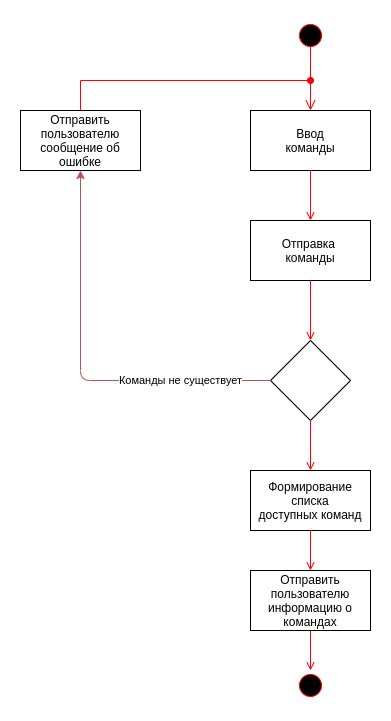

The diagram above was exported from draw.io. Its source (the exported page's mxGraphModel, read from the mxfile embedded in the PNG):
<mxGraphModel dx="1355" dy="774" grid="1" gridSize="10" guides="1" tooltips="1" connect="1" arrows="1" fold="1" page="1" pageScale="1" pageWidth="1169" pageHeight="826" background="#ffffff" math="0" shadow="0">
  <root>
    <mxCell id="0" />
    <mxCell id="1" parent="0" />
    <mxCell id="C3eNnCdu15_ko9XWmvcI-41" value="" style="ellipse;shape=startState;fillColor=#000000;strokeColor=#ff0000;" vertex="1" parent="1">
      <mxGeometry x="565" y="30" width="30" height="30" as="geometry" />
    </mxCell>
    <mxCell id="C3eNnCdu15_ko9XWmvcI-42" value="" style="edgeStyle=elbowEdgeStyle;elbow=horizontal;verticalAlign=bottom;endArrow=open;endSize=8;strokeColor=#FF0000;endFill=1;rounded=0;exitX=0.488;exitY=0.868;exitDx=0;exitDy=0;exitPerimeter=0;" edge="1" parent="1" source="C3eNnCdu15_ko9XWmvcI-41">
      <mxGeometry x="565" y="60" as="geometry">
        <mxPoint x="580" y="120" as="targetPoint" />
      </mxGeometry>
    </mxCell>
    <mxCell id="C3eNnCdu15_ko9XWmvcI-43" value="Ввод &#10;команды" style="" vertex="1" parent="1">
      <mxGeometry x="520" y="120" width="120" height="60" as="geometry" />
    </mxCell>
    <mxCell id="C3eNnCdu15_ko9XWmvcI-44" value="Отправка &#10;команды" style="" vertex="1" parent="1">
      <mxGeometry x="520" y="230" width="120" height="60" as="geometry" />
    </mxCell>
    <mxCell id="C3eNnCdu15_ko9XWmvcI-45" value="" style="endArrow=open;strokeColor=#FF0000;endFill=1;rounded=0" edge="1" parent="1" source="C3eNnCdu15_ko9XWmvcI-43" target="C3eNnCdu15_ko9XWmvcI-44">
      <mxGeometry relative="1" as="geometry" />
    </mxCell>
    <mxCell id="C3eNnCdu15_ko9XWmvcI-46" value="" style="endArrow=open;strokeColor=#FF0000;endFill=1;rounded=0;entryX=0.5;entryY=0;entryDx=0;entryDy=0;" edge="1" parent="1" source="C3eNnCdu15_ko9XWmvcI-44" target="C3eNnCdu15_ko9XWmvcI-47">
      <mxGeometry relative="1" as="geometry">
        <mxPoint x="575" y="345" as="targetPoint" />
      </mxGeometry>
    </mxCell>
    <mxCell id="C3eNnCdu15_ko9XWmvcI-47" value="" style="rhombus;whiteSpace=wrap;html=1;" vertex="1" parent="1">
      <mxGeometry x="540" y="350" width="80" height="80" as="geometry" />
    </mxCell>
    <mxCell id="C3eNnCdu15_ko9XWmvcI-48" value="Отправить пользователю сообщение об ошибке" style="rounded=0;whiteSpace=wrap;html=1;" vertex="1" parent="1">
      <mxGeometry x="290" y="120" width="120" height="60" as="geometry" />
    </mxCell>
    <mxCell id="C3eNnCdu15_ko9XWmvcI-49" value="Команды не существует" style="endArrow=classic;html=1;exitX=0;exitY=0.5;exitDx=0;exitDy=0;edgeStyle=orthogonalEdgeStyle;entryX=0.5;entryY=1;entryDx=0;entryDy=0;fillColor=#f8cecc;strokeColor=#b85450;" edge="1" parent="1" source="C3eNnCdu15_ko9XWmvcI-47" target="C3eNnCdu15_ko9XWmvcI-48">
      <mxGeometry x="-0.55" relative="1" as="geometry">
        <mxPoint x="310" y="330" as="sourcePoint" />
        <mxPoint x="230" y="310" as="targetPoint" />
        <Array as="points">
          <mxPoint x="350" y="390" />
        </Array>
        <mxPoint as="offset" />
      </mxGeometry>
    </mxCell>
    <mxCell id="C3eNnCdu15_ko9XWmvcI-50" value="" style="edgeStyle=elbowEdgeStyle;verticalAlign=bottom;endArrow=oval;endSize=6;strokeColor=#FF0000;endFill=1;rounded=0;exitX=0.5;exitY=0;exitDx=0;exitDy=0;elbow=vertical;" edge="1" parent="1" source="C3eNnCdu15_ko9XWmvcI-48">
      <mxGeometry x="334.65999999999997" y="140" as="geometry">
        <mxPoint x="580" y="90" as="targetPoint" />
        <mxPoint x="349.6600000000002" y="140" as="sourcePoint" />
        <Array as="points">
          <mxPoint x="350" y="90" />
        </Array>
      </mxGeometry>
    </mxCell>
    <mxCell id="C3eNnCdu15_ko9XWmvcI-51" value="Формирование&#10;списка&#10;доступных команд" style="" vertex="1" parent="1">
      <mxGeometry x="520" y="480" width="120" height="60" as="geometry" />
    </mxCell>
    <mxCell id="C3eNnCdu15_ko9XWmvcI-52" value="" style="endArrow=open;strokeColor=#FF0000;endFill=1;rounded=0;entryX=0.5;entryY=0;entryDx=0;entryDy=0;exitX=0.5;exitY=1;exitDx=0;exitDy=0;" edge="1" parent="1" source="C3eNnCdu15_ko9XWmvcI-47" target="C3eNnCdu15_ko9XWmvcI-51">
      <mxGeometry relative="1" as="geometry">
        <mxPoint x="590" y="300" as="sourcePoint" />
        <mxPoint x="590" y="360" as="targetPoint" />
      </mxGeometry>
    </mxCell>
    <mxCell id="C3eNnCdu15_ko9XWmvcI-53" value="Отправить &#10;пользователю&#10;информацию о&#10;командах" style="" vertex="1" parent="1">
      <mxGeometry x="520" y="580" width="120" height="60" as="geometry" />
    </mxCell>
    <mxCell id="C3eNnCdu15_ko9XWmvcI-54" value="" style="endArrow=open;strokeColor=#FF0000;endFill=1;rounded=0;entryX=0.5;entryY=0;entryDx=0;entryDy=0;exitX=0.5;exitY=1;exitDx=0;exitDy=0;" edge="1" parent="1" source="C3eNnCdu15_ko9XWmvcI-51" target="C3eNnCdu15_ko9XWmvcI-53">
      <mxGeometry relative="1" as="geometry">
        <mxPoint x="590.0000000000002" y="440" as="sourcePoint" />
        <mxPoint x="590.0000000000002" y="490" as="targetPoint" />
      </mxGeometry>
    </mxCell>
    <mxCell id="C3eNnCdu15_ko9XWmvcI-55" value="" style="ellipse;shape=startState;fillColor=#000000;strokeColor=#ff0000;" vertex="1" parent="1">
      <mxGeometry x="565" y="680" width="30" height="30" as="geometry" />
    </mxCell>
    <mxCell id="C3eNnCdu15_ko9XWmvcI-56" value="" style="endArrow=open;strokeColor=#FF0000;endFill=1;rounded=0;entryX=0.5;entryY=0;entryDx=0;entryDy=0;exitX=0.5;exitY=1;exitDx=0;exitDy=0;" edge="1" parent="1" source="C3eNnCdu15_ko9XWmvcI-53" target="C3eNnCdu15_ko9XWmvcI-55">
      <mxGeometry relative="1" as="geometry">
        <mxPoint x="590.0000000000002" y="550" as="sourcePoint" />
        <mxPoint x="590.0000000000002" y="590" as="targetPoint" />
      </mxGeometry>
    </mxCell>
  </root>
</mxGraphModel>